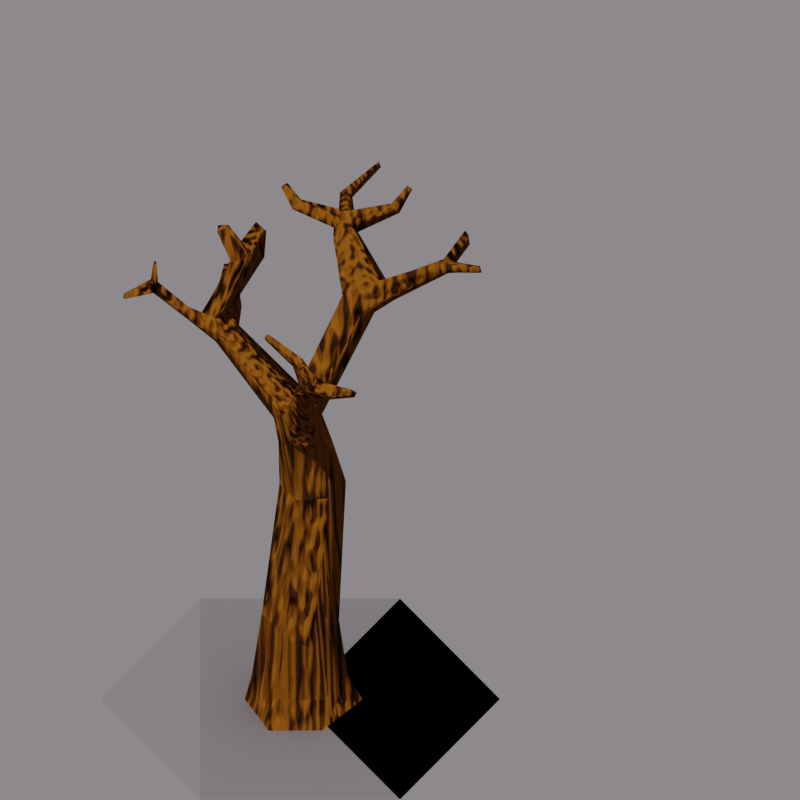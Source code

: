 # Source: tree.blend  (saved by Blender 2.82.7; exported with 4.5.12 LTS)
import bpy
from mathutils import Matrix  # noqa: F401  (used for matrix-valued properties, if any)

bpy.ops.wm.read_factory_settings(use_empty=True)
scene = bpy.context.scene
scene.name = 'Scene'

# ---- collections
col_dump = bpy.data.collections.new('Dump'); scene.collection.children.link(col_dump)
col_dump.hide_render = True
col_collection = bpy.data.collections.new('Collection'); scene.collection.children.link(col_collection)

# ---- images (referenced by path relative to the original .blend; pixels are not part of the script)
import os
ASSET_DIR = os.environ.get("B2B_ASSET_DIR", "")  # directory of the original .blend (textures are referenced by path, not embedded)
HERE = os.path.dirname(os.path.abspath(__file__))  # packed textures are extracted next to this script under _unpacked/

def load_image(name, relpath, width, height, colorspace="sRGB"):
    """Load a texture the original file referenced (path relative to the .blend, or extracted next to this script)."""
    p = next((c for c in (os.path.join(HERE, relpath), os.path.join(ASSET_DIR, relpath)) if relpath and os.path.exists(c)), "")
    if p:
        img = bpy.data.images.load(p, check_existing=True)
        img.name = name
    else:  # same state as the original file: an image datablock whose file is absent (Cycles renders it pink)
        img = bpy.data.images.new(name, width, height)
        img.source = "FILE"
        img.filepath = "//" + (relpath or name)
    img.colorspace_settings.name = colorspace
    return img
img_branch_png = load_image('branch.png', 'branch.png', 1024, 1024, 'sRGB')

# ---- materials (node trees are filled in below, after node groups)
mat_material_002 = bpy.data.materials.new('Material.002')
mat_material_002.surface_render_method = 'BLENDED'
mat_material_002.blend_method = 'BLEND'
mat_wood = bpy.data.materials.new('Wood')
mat_wood.use_transparent_shadow = False
mat_material_005 = bpy.data.materials.new('Material.005')
mat_material_005.surface_render_method = 'BLENDED'
mat_material_005.blend_method = 'BLEND'
mat_material_005.use_transparent_shadow = False

# ---- material node trees
mat_material_002.use_nodes = True; mat_material_002.node_tree.nodes.clear()
_N = mat_material_002.node_tree.nodes; _L = mat_material_002.node_tree.links
n0 = _N.new('ShaderNodeBsdfPrincipled'); n0.name = 'Principled BSDF'; n0.location = (10, 300)
n0.distribution = 'GGX'
n0.subsurface_method = 'BURLEY'
n0.inputs[2].default_value = 0.4314
n0.inputs[3].default_value = 1.45
n0.inputs[13].default_value = 0.0
n0.inputs[27].default_value = (0.0, 0.0, 0.0, 1.0)
n0.inputs[28].default_value = 1.0
n1 = _N.new('ShaderNodeTexImage'); n1.name = 'Image Texture'; n1.location = (-399, 111)
n1.image = img_branch_png
n1.interpolation = 'Cubic'
n2 = _N.new('ShaderNodeOutputMaterial'); n2.name = 'Material Output'; n2.location = (423, 289)
_L.new(n0.outputs[0], n2.inputs[0])
_L.new(n1.outputs[0], n0.inputs[0])
_L.new(n1.outputs[1], n0.inputs[4])
n2.is_active_output = True
mat_wood.use_nodes = True; mat_wood.node_tree.nodes.clear()
mat_material_005.use_nodes = True; mat_material_005.node_tree.nodes.clear()
_N = mat_material_005.node_tree.nodes; _L = mat_material_005.node_tree.links
n0 = _N.new('ShaderNodeBsdfDiffuse'); n0.name = 'Diffuse BSDF'; n0.location = (-355, 217)
n0.inputs[1].default_value = 0.6181
n1 = _N.new('ShaderNodeShaderToRGB'); n1.name = 'Shader to RGB'; n1.location = (-125, 179)
n2 = _N.new('ShaderNodeOutputMaterial'); n2.name = 'Material Output'; n2.location = (838, 342)
n3 = _N.new('ShaderNodeBsdfTransparent'); n3.name = 'Transparent BSDF'; n3.location = (590, 325)
n4 = _N.new('ShaderNodeMix'); n4.name = 'Mix'; n4.location = (398, 329)
n4.data_type = 'RGBA'
n4.inputs[6].default_value = (1.0, 1.0, 1.0, 1.0)
n4.inputs[7].default_value = (0.6301, 0.6301, 0.6301, 1.0)
n5 = _N.new('ShaderNodeValToRGB'); n5.name = 'ColorRamp'; n5.location = (102, 256)
while len(n5.color_ramp.elements) > 1: n5.color_ramp.elements.remove(n5.color_ramp.elements[-1])
n5.color_ramp.elements[0].position = 0.4795; n5.color_ramp.elements[0].color = (1.0, 1.0, 1.0, 1.0)
_e = n5.color_ramp.elements.new(0.4836); _e.color = (1.0, 1.0, 1.0, 0.0)
_L.new(n0.outputs[0], n1.inputs[0])
_L.new(n1.outputs[0], n5.inputs[0])
_L.new(n3.outputs[0], n2.inputs[0])
_L.new(n5.outputs[1], n4.inputs[0])
_L.new(n4.outputs[2], n3.inputs[0])
n2.is_active_output = True

# ---- world
world_world = bpy.data.worlds.new('World'); scene.world = world_world
world_world.use_nodes = True; world_world.node_tree.nodes.clear()
_N = world_world.node_tree.nodes; _L = world_world.node_tree.links
n0 = _N.new('ShaderNodeOutputWorld'); n0.name = 'World Output'; n0.location = (30, -30)
n1 = _N.new('ShaderNodeBackground'); n1.name = 'Background'; n1.location = (-227, -23)
n1.inputs[0].default_value = (0.5952, 0.5536, 0.5978, 1.0)
n1.inputs[1].default_value = 0.4
_L.new(n1.outputs[0], n0.inputs[0])
n0.is_active_output = True
world_world.color = (0.05088, 0.05088, 0.05088)
world_world.use_sun_shadow = False
world_world.sun_shadow_jitter_overblur = 0.0

# ---- cameras
cam_camera_001 = bpy.data.cameras.new('Camera.001')
cam_camera_001.type = 'ORTHO'
cam_camera_001.clip_end = 50.0
cam_camera_001.ortho_scale = 4.0

# ---- lights
light_sun = bpy.data.lights.new('Sun', 'SUN')
light_sun.color = (1.0, 0.9415, 0.7154)
light_sun.transmission_factor = 0.0
light_sun.angle = 0.01745
light_sun.energy = 6.03
light_sun.shadow_soft_size = 0.125
light_sun.shadow_cascade_max_distance = 64.1
light_sun.shadow_cascade_exponent = 0.9187
light_sun.shadow_cascade_fade = 0.8767

# ---- meshes
me_cube = bpy.data.meshes.new('Cube')
me_cube.from_pydata([(0.2286, -0.2166, 0.0), (0.1273, -0.2218, 1.982), (-0.09441, -0.3005, 0.0), (-0.05256, -0.2689, 2.007), (0.09441, 0.3005, 0.0), (0.09325, -0.001244, 1.972), (-0.2286, 0.2166, 0.0), (-0.1273, 0.02176, 2.018), (-0.3255, -0.08447, 0.0), (-0.1812, -0.1475, 2.025), (0.3255, 0.08447, 0.0), (0.1812, -0.05252, 1.975), (0.4401, -0.4035, 2.889), (0.3561, -0.3667, 2.96), (0.3911, -0.2465, 2.956), (0.4828, -0.2668, 2.886), (-0.3155, 0.05958, 2.834), (-0.2951, 0.2151, 2.804), (-0.4144, 0.2039, 2.743), (-0.4343, 0.05875, 2.771), (-0.338, 0.4728, 3.371), (-0.2969, 0.5321, 3.331), (-0.3775, 0.5458, 3.333), (-0.7699, -0.01182, 3.313), (-0.7972, 0.0344, 3.275), (-0.8072, -0.02019, 3.262), (0.9207, -0.4038, 3.467), (0.9511, -0.3357, 3.459), (0.9937, -0.3552, 3.407), (0.2975, -0.811, 3.653), (0.2297, -0.7991, 3.665), (0.3092, -0.7272, 3.671), (0.03693, -0.02977, 1.0), (-0.1566, -0.07997, 1.0), (-0.2369, 0.2298, 1.0), (-0.04345, 0.28, 1.0), (0.095, 0.1506, 1.0), (-0.295, 0.0494, 1.0), (-0.07116, -0.004296, 2.18), (-0.5361, -0.7341, 2.622), (-0.5015, -0.6521, 2.709), (-0.6125, -0.6696, 2.621), (-0.5752, -0.6084, 2.694), (-0.8577, -0.5572, 2.947), (-0.9361, -0.5509, 2.883), (-0.8897, -0.5041, 2.906), (-0.6521, -1.145, 2.765), (-0.6572, -1.123, 2.811), (-0.6769, -1.123, 2.778)], [], [(32, 1, 3, 33), (37, 9, 7, 34), (34, 7, 5, 35), (36, 11, 1, 32), (35, 5, 11, 36), (33, 3, 9, 37), (11, 5, 14, 15), (12, 15, 14, 13), (3, 1, 12, 13), (1, 11, 15, 12), (5, 3, 13, 14), (5, 7, 18, 17), (7, 9, 19, 18), (18, 19, 16, 17), (16, 18, 22, 20), (17, 16, 20, 21), (18, 17, 21, 22), (18, 16, 23, 24), (16, 19, 25, 23), (19, 18, 24, 25), (13, 15, 28, 26), (14, 13, 26, 27), (14, 15, 28, 27), (15, 13, 30, 31), (12, 15, 31, 29), (13, 12, 29, 30), (2, 33, 37, 8), (4, 35, 36, 10), (10, 36, 32, 0), (6, 34, 35, 4), (8, 37, 34, 6), (0, 32, 33, 2), (38, 16, 19, 9), (16, 38, 5, 17), (38, 9, 41, 42), (9, 3, 39, 41), (3, 5, 40, 39), (5, 38, 42, 40), (40, 41, 44, 43), (40, 42, 45, 43), (42, 41, 44, 45), (41, 40, 47, 48), (39, 40, 47, 46), (41, 39, 46, 48)])
_uv = me_cube.uv_layers.new(name='UVMap')
_uv.uv.foreach_set('vector', [0.5, 0.0, 0.625, 0.0, 0.625, 0.25, 0.5, 0.25, 0.5, 0.375, 0.625, 0.375, 0.625, 0.5, 0.5, 0.5, 0.5, 0.5, 0.625, 0.5, 0.625, 0.7932, 0.5, 0.75, 0.5, 0.875, 0.625, 0.875, 0.625, 1.0, 0.5, 1.0, 0.5, 0.75, 0.625, 0.7932, 0.625, 0.875, 0.5, 0.875, 0.5, 0.25, 0.625, 0.25, 0.625, 0.375, 0.5, 0.375, 0.625, 0.875, 0.625, 0.7932, 0.625, 0.75, 0.625, 0.875, 0.625, 1.0, 0.625, 0.875, 0.625, 0.75, 0.625, 0.25, 0.625, 0.25, 0.625, 0.0, 0.625, 0.0, 0.625, 0.25, 0.625, 1.0, 0.625, 0.875, 0.625, 0.875, 0.625, 1.0, 0.0, 0.0, 0.0, 0.0, 0.0, 0.0, 0.0, 0.0, 0.625, 0.7932, 0.625, 0.5, 0.625, 0.5, 0.625, 0.75, 0.625, 0.5, 0.625, 0.375, 0.625, 0.375, 0.625, 0.5, 0.625, 0.5, 0.625, 0.375, 0.0, 0.0, 0.625, 0.75, 0.0, 0.0, 0.0, 0.0, 0.0, 0.0, 0.0, 0.0, 0.0, 0.0, 0.0, 0.0, 0.0, 0.0, 0.0, 0.0, 0.625, 0.5, 0.625, 0.75, 0.625, 0.75, 0.625, 0.5, 0.0, 0.0, 0.0, 0.0, 0.0, 0.0, 0.0, 0.0, 0.625, 0.25, 0.625, 0.375, 0.625, 0.375, 0.625, 0.25, 0.625, 0.375, 0.625, 0.5, 0.625, 0.5, 0.625, 0.375, 0.0, 0.0, 0.0, 0.0, 0.0, 0.0, 0.0, 0.0, 0.625, 0.75, 0.625, 0.25, 0.625, 0.25, 0.625, 0.75, 0.625, 0.75, 0.625, 0.875, 0.625, 0.875, 0.625, 0.75, 0.0, 0.0, 0.0, 0.0, 0.0, 0.0, 0.0, 0.0, 0.625, 1.0, 0.625, 0.875, 0.625, 0.875, 0.625, 1.0, 0.625, 0.25, 0.625, 1.0, 0.625, 1.0, 0.625, 0.25, 0.375, 0.25, 0.5, 0.25, 0.5, 0.375, 0.375, 0.375, 0.375, 0.75, 0.5, 0.75, 0.5, 0.875, 0.375, 0.875, 0.375, 0.875, 0.5, 0.875, 0.5, 1.0, 0.375, 1.0, 0.375, 0.5, 0.5, 0.5, 0.5, 0.75, 0.375, 0.75, 0.375, 0.375, 0.5, 0.375, 0.5, 0.5, 0.375, 0.5, 0.375, 0.0, 0.5, 0.0, 0.5, 0.25, 0.375, 0.25, 0.0, 0.0, 0.0, 0.0, 0.0, 0.0, 0.0, 0.0, 0.0, 0.0, 0.0, 0.0, 0.0, 0.0, 0.0, 0.0, 0.0, 0.0, 0.0, 0.0, 0.0, 0.0, 0.0, 0.0, 0.625, 0.375, 0.625, 0.25, 0.625, 0.25, 0.625, 0.375, 0.0, 0.0, 0.0, 0.0, 0.0, 0.0, 0.0, 0.0, 0.0, 0.0, 0.0, 0.0, 0.0, 0.0, 0.0, 0.0, 0.0, 0.0, 0.0, 0.0, 0.0, 0.0, 0.0, 0.0, 0.0, 0.0, 0.0, 0.0, 0.0, 0.0, 0.0, 0.0, 0.0, 0.0, 0.0, 0.0, 0.0, 0.0, 0.0, 0.0, 0.0, 0.0, 0.0, 0.0, 0.0, 0.0, 0.0, 0.0, 0.0, 0.0, 0.0, 0.0, 0.0, 0.0, 0.0, 0.0, 0.625, 0.375, 0.625, 0.25, 0.625, 0.25, 0.625, 0.375])
me_cube.use_remesh_fix_poles = True
me_cube.use_remesh_preserve_attributes = False
me_cube.use_mirror_vertex_groups = False
me_cube.update()
me_plane_001 = bpy.data.meshes.new('Plane.001')
me_plane_001.from_pydata([(-0.9623, 1.722, -0.1162), (-0.9653, 0.8627, 0.0), (1.048, 0.4359, 0.06543), (-0.9155, 2.019, 0.0631), (1.036, 1.422, 0.148), (-0.747, 1.343, 0.0), (0.1477, 2.259, 0.03598), (1.105, 0.8724, -0.1231), (-0.9413, 1.076, 0.09374), (0.3016, 0.3827, 0.0), (-0.7888, 0.3538, -0.06049), (0.759, 1.823, 0.0), (1.083, 0.1624, 0.0), (-0.1606, -0.008487, 0.01264), (0.1422, -0.08064, 0.0)], [], [(0, 11, 6, 3), (1, 7, 4, 5, 8), (0, 5, 4, 11), (10, 13, 14, 9), (9, 12, 2), (1, 10, 9, 2, 7)])
_uv = me_plane_001.uv_layers.new(name='UVMap')
_uv.uv.foreach_set('vector', [0.0, 0.793, 0.8419, 0.793, 0.5639, 1.0, 0.0, 0.8325, 0.0, 0.393, 0.9973, 0.393, 0.9945, 0.593, 0.1066, 0.593, 0.0, 0.4537, 0.0, 0.793, 0.1066, 0.593, 0.9945, 0.593, 0.8419, 0.793, 0.02402, 0.193, 0.4046, 0.0, 0.5408, 0.0, 0.6186, 0.193, 0.6186, 0.193, 1.0, 0.1012, 1.0, 0.193, 0.0, 0.393, 0.02402, 0.193, 0.6186, 0.193, 1.0, 0.193, 0.9973, 0.393])
me_plane_001.materials.append(mat_material_002)
me_plane_001.use_remesh_fix_poles = True
me_plane_001.use_remesh_preserve_attributes = False
me_plane_001.use_mirror_vertex_groups = False
me_plane_001.update()
me_cube_001 = bpy.data.meshes.new('Cube.001')
me_cube_001.from_pydata([(-0.1567, 0.2714, 0.0), (-0.2764, -1.814e-08, 0.0), (-0.1567, -0.2714, 0.0), (0.1102, -0.2714, 0.0), (0.3133, 3.789e-08, 0.0), (0.1567, 0.2714, 0.0), (-0.01218, 0.006191, 1.79), (-0.09308, 0.1013, 0.5663), (-0.1919, -0.06999, 0.5713), (-0.059, -0.2443, 0.5353), (0.06071, -0.2659, 0.5004), (0.1948, -0.07757, 0.54), (0.09606, 0.09375, 0.545), (0.291, 0.1404, 2.38), (-0.02009, 0.2462, 1.252), (-0.1034, 0.1017, 1.247), (-0.02009, -0.04282, 1.252), (0.1465, -0.04282, 1.261), (0.2298, 0.1017, 1.266), (0.1465, 0.2462, 1.261), (-0.07955, 0.1026, 1.745), (-0.1317, -0.0113, 1.734), (-0.08262, -0.09703, 1.8), (0.03395, -0.1169, 1.77), (0.1109, -0.0152, 1.76), (0.05868, 0.1096, 1.78), (0.2118, 0.0591, 2.435), (0.3019, 0.01956, 2.349), (0.3728, 0.1087, 2.296), (0.3701, 0.2218, 2.326), (-0.3805, 0.3526, 2.139), (-0.4635, 0.4387, 2.105), (-0.5041, 0.3221, 2.119), (-0.4284, 0.2452, 2.169), (-0.3223, 0.4578, 2.112), (-0.3788, 0.1837, 2.073), (-0.328, 0.264, 2.071), (-0.3789, 0.3338, 2.025), (-0.3044, 0.3497, 2.046), (-0.4212, 0.243, 2.021), (-0.3437, 0.3129, 2.456), (-0.3119, 0.4504, 2.464), (-0.2423, 0.3665, 2.471), (-0.265, 0.2678, 2.523), (-0.1779, 0.4481, 2.394), (-0.7104, 0.3184, 2.331), (-0.736, 0.3612, 2.329), (-0.7524, 0.3241, 2.28), (-0.7288, 0.2821, 2.293), (0.6738, 0.05909, 2.633), (0.7191, 0.1198, 2.618), (0.7027, 0.04513, 2.58), (0.7432, 0.08538, 2.555), (0.7367, 0.145, 2.572), (0.4716, 0.1087, 2.372), (0.4401, 0.197, 2.416), (0.4086, 0.02684, 2.423), (0.3447, 0.08517, 2.488), (0.3952, 0.1366, 2.459), (0.1678, 0.3876, 2.618), (0.1896, 0.4465, 2.628), (0.2332, 0.4596, 2.571), (0.2135, 0.3925, 2.664), (0.2804, 0.45, 2.604), (0.237, 0.4495, 2.677), (-0.04792, 0.134, 1.58), (-0.1079, 0.01244, 1.571), (-0.05037, -0.08537, 1.622), (0.07878, -0.1015, 1.602), (0.1575, 0.009522, 1.595), (0.09745, 0.1393, 1.609), (0.0721, -0.4146, 2.225), (0.01509, -0.3788, 2.275), (-0.03429, -0.4343, 2.175), (0.03323, -0.4662, 2.123), (0.1583, -0.6952, 2.426), (0.09008, -0.6611, 2.431), (0.05838, -0.7045, 2.389), (0.1421, -0.7368, 2.381), (0.003672, -0.5848, 2.313), (0.05958, -0.5335, 2.386), (0.1525, -0.6429, 2.372), (0.1521, -0.6726, 2.318), (-0.1561, -0.6065, 2.671), (-0.1618, -0.6222, 2.661), (-0.1781, -0.6037, 2.639), (-0.1705, -0.5874, 2.652), (-0.006654, -0.6345, 2.49), (-0.03449, -0.5719, 2.447), (-0.008035, -0.5414, 2.483), (0.01363, -0.6059, 2.52), (0.2524, -0.8175, 2.485), (0.2387, -0.8251, 2.465), (0.285, -0.8116, 2.461), (0.2722, -0.82, 2.436), (0.8733, -0.1331, 2.74), (0.9006, -0.1101, 2.737), (0.8851, -0.1383, 2.714), (0.9081, -0.1235, 2.706), (0.8491, 0.2164, 2.637), (0.8255, 0.2498, 2.7), (0.8415, 0.2758, 2.654), (-0.03743, 0.4437, 2.691), (-0.02373, 0.4813, 2.697), (-0.008687, 0.4467, 2.719), (0.002491, 0.4822, 2.726), (-0.09408, 0.5108, 2.78), (-0.08285, 0.5285, 2.781), (-0.07583, 0.5092, 2.791), (-0.06241, 0.528, 2.793), (0.2295, 0.6237, 2.621), (0.1999, 0.6268, 2.664), (0.2623, 0.6118, 2.645), (0.231, 0.6243, 2.695), (0.3908, 0.8939, 2.624), (0.379, 0.9016, 2.644), (0.4053, 0.8855, 2.635), (0.3942, 0.8981, 2.659), (0.2247, 0.3459, 2.637), (0.1658, 0.3379, 2.591), (0.2471, 0.4021, 2.642), (0.1962, 0.4002, 2.591), (0.2453, 0.4236, 2.534), (0.2906, 0.4114, 2.574), (0.4587, 0.4434, 2.728), (0.487, 0.4454, 2.695), (0.4698, 0.4193, 2.713), (0.4973, 0.4258, 2.681), (0.5362, 0.4864, 2.804), (0.5534, 0.4893, 2.792), (0.5455, 0.4756, 2.799), (0.5617, 0.4807, 2.788), (-0.4141, 0.3051, 2.65), (-0.4102, 0.3698, 2.646), (-0.3584, 0.3399, 2.671), (-0.3727, 0.2786, 2.687), (-0.1879, 0.5007, 2.53), (-0.2198, 0.5511, 2.538), (-0.168, 0.539, 2.489), (-0.4227, 0.7498, 1.938), (-0.335, 0.7567, 1.948), (-0.3736, 0.7269, 1.867), (-0.2911, 0.7197, 1.898), (-0.3799, 1.006, 1.955), (-0.3401, 1.007, 1.961), (-0.3574, 1.009, 1.922), (-0.3202, 0.9999, 1.933), (-0.5593, 0.268, 2.138), (-0.5744, 0.3124, 2.194), (-0.5459, 0.2305, 2.163), (-0.5537, 0.2678, 2.215), (-0.7162, 0.3841, 2.406), (-0.7269, 0.4036, 2.406), (-0.7361, 0.3874, 2.385), (-0.726, 0.3683, 2.39), (-0.8713, 0.2907, 2.274), (-0.8826, 0.3049, 2.271), (-0.8827, 0.2908, 2.252), (-0.873, 0.2767, 2.259), (0.02083, -0.8173, 2.54), (0.01067, -0.8318, 2.526), (-0.005095, -0.8016, 2.571), (-0.0116, -0.811, 2.561), (0.05798, -0.7227, 2.475), (0.04112, -0.7461, 2.452), (0.01641, -0.6946, 2.524), (0.005615, -0.7099, 2.508), (-0.121, 0.1857, 0.1613), (0.1194, 0.1857, 0.1584), (-0.2411, -0.02254, 0.1627), (0.2395, -0.02254, 0.1569), (0.1194, -0.2307, 0.1584), (-0.121, -0.2307, 0.1613), (0.7987, -0.04819, 2.652), (0.7809, -0.03983, 2.686), (0.8128, -0.003345, 2.678), (0.8265, -0.02423, 2.637)], [], [(10, 11, 18, 17), (11, 12, 19, 18), (7, 8, 15, 14), (12, 7, 14, 19), (8, 9, 16, 15), (9, 10, 17, 16), (168, 167, 7, 12), (167, 169, 8, 7), (170, 168, 12, 11), (171, 170, 11, 10), (172, 171, 10, 9), (169, 172, 9, 8), (65, 66, 21, 20), (70, 65, 20, 25), (66, 67, 22, 21), (22, 67, 73, 72), (68, 69, 24, 23), (69, 70, 25, 24), (37, 39, 32, 31), (31, 34, 140, 139), (23, 24, 28, 27), (24, 25, 29, 28), (6, 22, 26, 13), (35, 36, 30, 33), (57, 56, 51, 49), (56, 54, 52, 51), (54, 55, 53, 52), (22, 23, 27, 26), (25, 6, 13, 29), (31, 32, 40, 41), (33, 30, 42, 43), (34, 31, 41, 44), (148, 147, 47, 46), (36, 38, 34, 30), (6, 25, 38, 36), (21, 22, 35, 39), (22, 6, 36, 35), (25, 20, 37, 38), (20, 21, 39, 37), (42, 41, 133, 134), (43, 42, 134, 135), (44, 41, 137, 138), (30, 34, 44, 42), (32, 33, 43, 40), (47, 48, 154, 153), (147, 149, 48, 47), (150, 148, 46, 45), (149, 150, 45, 48), (176, 175, 96, 98), (174, 173, 97, 95), (53, 50, 100, 101), (55, 58, 50, 53), (58, 57, 49, 50), (118, 120, 64, 62), (119, 118, 62, 59), (28, 29, 55, 54), (27, 28, 54, 56), (26, 27, 56, 57), (64, 60, 103, 105), (63, 61, 110, 112), (122, 121, 60, 61), (123, 122, 61, 63), (121, 119, 59, 60), (120, 123, 127, 126), (18, 19, 70, 69), (17, 18, 69, 68), (16, 17, 68, 67), (15, 16, 67, 66), (19, 14, 65, 70), (14, 15, 66, 65), (88, 87, 84, 85), (68, 23, 71, 74), (23, 22, 72, 71), (67, 68, 74, 73), (77, 78, 75, 76), (82, 81, 93, 94), (81, 80, 76, 75), (79, 82, 78, 77), (73, 74, 82, 79), (71, 72, 80, 81), (74, 71, 81, 82), (72, 73, 79, 80), (86, 85, 84, 83), (89, 88, 85, 86), (90, 89, 86, 83), (87, 90, 83, 84), (164, 163, 159, 160), (76, 80, 89, 90), (80, 79, 88, 89), (79, 77, 87, 88), (94, 93, 91, 92), (81, 75, 91, 93), (75, 78, 92, 91), (78, 82, 94, 92), (96, 95, 97), (96, 97, 98), (175, 174, 95, 96), (173, 176, 98, 97), (100, 99, 101), (52, 53, 101, 99), (50, 52, 99, 100), (104, 105, 109, 108), (59, 62, 104, 102), (60, 59, 102, 103), (62, 64, 105, 104), (107, 106, 108, 109), (102, 104, 108, 106), (105, 103, 107, 109), (103, 102, 106, 107), (110, 111, 115, 114), (61, 60, 111, 110), (64, 63, 112, 113), (60, 64, 113, 111), (114, 115, 117, 116), (113, 112, 116, 117), (112, 110, 114, 116), (111, 113, 117, 115), (58, 55, 123, 120), (13, 26, 119, 121), (55, 29, 122, 123), (29, 13, 121, 122), (26, 57, 118, 119), (57, 58, 120, 118), (126, 127, 131, 130), (64, 120, 126, 124), (63, 64, 124, 125), (123, 63, 125, 127), (130, 131, 129, 128), (124, 126, 130, 128), (127, 125, 129, 131), (125, 124, 128, 129), (134, 133, 132), (134, 132, 135), (41, 40, 132, 133), (40, 43, 135, 132), (136, 138, 137), (42, 44, 138, 136), (41, 42, 136, 137), (140, 142, 146, 144), (34, 38, 142, 140), (37, 31, 139, 141), (38, 37, 141, 142), (146, 145, 143, 144), (139, 140, 144, 143), (142, 141, 145, 146), (141, 139, 143, 145), (35, 33, 150, 149), (33, 32, 148, 150), (39, 35, 149, 147), (32, 39, 147, 148), (153, 154, 151, 152), (46, 47, 153, 152), (48, 45, 151, 154), (45, 46, 152, 151), (45, 48, 158, 155), (46, 45, 155, 156), (47, 48, 158, 157), (47, 46, 156, 157), (160, 159, 161, 162), (163, 165, 161, 159), (165, 166, 162, 161), (166, 164, 160, 162), (87, 77, 164, 166), (90, 87, 166, 165), (76, 90, 165, 163), (77, 76, 163, 164), (1, 2, 172, 169), (2, 3, 171, 172), (3, 4, 170, 171), (4, 5, 168, 170), (0, 1, 169, 167), (5, 0, 167, 168), (51, 52, 176, 173), (50, 49, 174, 175), (49, 51, 173, 174), (52, 50, 175, 176)])
me_cube_001.polygons.foreach_set('use_smooth', [True] * 176)
_uv = me_cube_001.uv_layers.new(name='UVMap')
_uv.uv.foreach_set('vector', [0.5, 0.0, 0.933, 0.25, 0.933, 0.25, 0.5, 0.0, 0.933, 0.25, 0.933, 0.75, 0.933, 0.75, 0.933, 0.25, 0.5, 1.0, 0.06699, 0.75, 0.06699, 0.75, 0.5, 1.0, 0.933, 0.75, 0.5, 1.0, 0.5, 1.0, 0.933, 0.75, 0.06699, 0.75, 0.06699, 0.25, 0.06699, 0.25, 0.06699, 0.75, 0.06699, 0.25, 0.5, 0.0, 0.5, 0.0, 0.06699, 0.25, 0.933, 0.75, 0.5, 1.0, 0.5, 1.0, 0.933, 0.75, 0.5, 1.0, 0.06699, 0.75, 0.06699, 0.75, 0.5, 1.0, 0.933, 0.25, 0.933, 0.75, 0.933, 0.75, 0.933, 0.25, 0.5, 0.0, 0.933, 0.25, 0.933, 0.25, 0.5, 0.0, 0.06699, 0.25, 0.5, 0.0, 0.5, 0.0, 0.06699, 0.25, 0.06699, 0.75, 0.06699, 0.25, 0.06699, 0.25, 0.06699, 0.75, 0.5, 1.0, 0.06699, 0.75, 0.06699, 0.75, 0.5, 1.0, 0.933, 0.75, 0.5, 1.0, 0.5, 1.0, 0.933, 0.75, 0.06699, 0.75, 0.06699, 0.25, 0.06699, 0.25, 0.06699, 0.75, 0.06699, 0.25, 0.06699, 0.25, 0.06699, 0.25, 0.06699, 0.25, 0.5, 0.0, 0.933, 0.25, 0.933, 0.25, 0.5, 0.0, 0.933, 0.25, 0.933, 0.75, 0.933, 0.75, 0.933, 0.25, 0.5, 1.0, 0.06699, 0.75, 0.06699, 0.75, 0.5, 1.0, 0.5, 1.0, 0.933, 0.75, 0.933, 0.75, 0.5, 1.0, 0.5, 0.0, 0.933, 0.25, 0.933, 0.25, 0.5, 0.0, 0.933, 0.25, 0.933, 0.75, 0.933, 0.75, 0.933, 0.25, 0.5, 0.5, 0.06699, 0.25, 0.06699, 0.25, 0.5, 0.5, 0.06699, 0.25, 0.5, 0.5, 0.5, 0.5, 0.06699, 0.25, 0.06699, 0.25, 0.5, 0.0, 0.5, 0.0, 0.06699, 0.25, 0.5, 0.0, 0.933, 0.25, 0.933, 0.25, 0.5, 0.0, 0.933, 0.25, 0.933, 0.75, 0.933, 0.75, 0.933, 0.25, 0.06699, 0.25, 0.5, 0.0, 0.5, 0.0, 0.06699, 0.25, 0.933, 0.75, 0.5, 0.5, 0.5, 0.5, 0.933, 0.75, 0.5, 1.0, 0.06699, 0.75, 0.06699, 0.75, 0.5, 1.0, 0.06699, 0.25, 0.5, 0.5, 0.5, 0.5, 0.06699, 0.25, 0.933, 0.75, 0.5, 1.0, 0.5, 1.0, 0.933, 0.75, 0.06699, 0.75, 0.06699, 0.75, 0.06699, 0.75, 0.06699, 0.75, 0.5, 0.5, 0.933, 0.75, 0.933, 0.75, 0.5, 0.5, 0.5, 0.5, 0.933, 0.75, 0.933, 0.75, 0.5, 0.5, 0.06699, 0.75, 0.06699, 0.25, 0.06699, 0.25, 0.06699, 0.75, 0.06699, 0.25, 0.5, 0.5, 0.5, 0.5, 0.06699, 0.25, 0.933, 0.75, 0.5, 1.0, 0.5, 1.0, 0.933, 0.75, 0.5, 1.0, 0.06699, 0.75, 0.06699, 0.75, 0.5, 1.0, 0.5, 0.5, 0.5, 1.0, 0.5, 1.0, 0.5, 0.5, 0.06699, 0.25, 0.5, 0.5, 0.5, 0.5, 0.06699, 0.25, 0.933, 0.75, 0.5, 1.0, 0.5, 1.0, 0.933, 0.75, 0.5, 0.5, 0.933, 0.75, 0.933, 0.75, 0.5, 0.5, 0.06699, 0.75, 0.06699, 0.25, 0.06699, 0.25, 0.06699, 0.75, 0.06699, 0.75, 0.06699, 0.25, 0.06699, 0.25, 0.06699, 0.75, 0.06699, 0.75, 0.06699, 0.25, 0.06699, 0.25, 0.06699, 0.75, 0.06699, 0.25, 0.06699, 0.75, 0.06699, 0.75, 0.06699, 0.25, 0.06699, 0.25, 0.06699, 0.25, 0.06699, 0.25, 0.06699, 0.25, 0.933, 0.25, 0.5, 0.5, 0.5, 0.5, 0.933, 0.25, 0.06699, 0.25, 0.5, 0.0, 0.5, 0.0, 0.06699, 0.25, 0.933, 0.75, 0.5, 0.5, 0.5, 0.5, 0.933, 0.75, 0.933, 0.75, 0.5, 0.5, 0.5, 0.5, 0.933, 0.75, 0.5, 0.5, 0.06699, 0.25, 0.06699, 0.25, 0.5, 0.5, 0.06699, 0.25, 0.5, 0.5, 0.5, 0.5, 0.06699, 0.25, 0.06699, 0.25, 0.06699, 0.25, 0.06699, 0.25, 0.06699, 0.25, 0.933, 0.25, 0.933, 0.75, 0.933, 0.75, 0.933, 0.25, 0.5, 0.0, 0.933, 0.25, 0.933, 0.25, 0.5, 0.0, 0.06699, 0.25, 0.5, 0.0, 0.5, 0.0, 0.06699, 0.25, 0.5, 0.5, 0.5, 0.5, 0.5, 0.5, 0.5, 0.5, 0.933, 0.75, 0.933, 0.75, 0.933, 0.75, 0.933, 0.75, 0.933, 0.75, 0.5, 0.5, 0.5, 0.5, 0.933, 0.75, 0.933, 0.75, 0.933, 0.75, 0.933, 0.75, 0.933, 0.75, 0.5, 0.5, 0.06699, 0.25, 0.06699, 0.25, 0.5, 0.5, 0.5, 0.5, 0.933, 0.75, 0.933, 0.75, 0.5, 0.5, 0.933, 0.25, 0.933, 0.75, 0.933, 0.75, 0.933, 0.25, 0.5, 0.0, 0.933, 0.25, 0.933, 0.25, 0.5, 0.0, 0.06699, 0.25, 0.5, 0.0, 0.5, 0.0, 0.06699, 0.25, 0.06699, 0.75, 0.06699, 0.25, 0.06699, 0.25, 0.06699, 0.75, 0.933, 0.75, 0.5, 1.0, 0.5, 1.0, 0.933, 0.75, 0.5, 1.0, 0.06699, 0.75, 0.06699, 0.75, 0.5, 1.0, 0.06699, 0.25, 0.06699, 0.25, 0.06699, 0.25, 0.06699, 0.25, 0.5, 0.0, 0.5, 0.0, 0.5, 0.0, 0.5, 0.0, 0.5, 0.0, 0.06699, 0.25, 0.06699, 0.25, 0.5, 0.0, 0.06699, 0.25, 0.5, 0.0, 0.5, 0.0, 0.06699, 0.25, 0.06699, 0.25, 0.5, 0.0, 0.5, 0.0, 0.06699, 0.25, 0.5, 0.0, 0.5, 0.0, 0.5, 0.0, 0.5, 0.0, 0.5, 0.0, 0.06699, 0.25, 0.06699, 0.25, 0.5, 0.0, 0.06699, 0.25, 0.5, 0.0, 0.5, 0.0, 0.06699, 0.25, 0.06699, 0.25, 0.5, 0.0, 0.5, 0.0, 0.06699, 0.25, 0.5, 0.0, 0.06699, 0.25, 0.06699, 0.25, 0.5, 0.0, 0.5, 0.0, 0.5, 0.0, 0.5, 0.0, 0.5, 0.0, 0.06699, 0.25, 0.06699, 0.25, 0.06699, 0.25, 0.06699, 0.25, 0.06699, 0.25, 0.06699, 0.25, 0.06699, 0.25, 0.06699, 0.25, 0.06699, 0.25, 0.06699, 0.25, 0.06699, 0.25, 0.06699, 0.25, 0.06699, 0.25, 0.06699, 0.25, 0.06699, 0.25, 0.06699, 0.25, 0.06699, 0.25, 0.06699, 0.25, 0.06699, 0.25, 0.06699, 0.25, 0.06699, 0.25, 0.06699, 0.25, 0.06699, 0.25, 0.06699, 0.25, 0.06699, 0.25, 0.06699, 0.25, 0.06699, 0.25, 0.06699, 0.25, 0.06699, 0.25, 0.06699, 0.25, 0.06699, 0.25, 0.06699, 0.25, 0.06699, 0.25, 0.06699, 0.25, 0.06699, 0.25, 0.06699, 0.25, 0.5, 0.0, 0.5, 0.0, 0.5, 0.0, 0.5, 0.0, 0.5, 0.0, 0.5, 0.0, 0.5, 0.0, 0.5, 0.0, 0.5, 0.0, 0.5, 0.0, 0.5, 0.0, 0.5, 0.0, 0.5, 0.0, 0.5, 0.0, 0.5, 0.0, 0.5, 0.0, 0.5, 0.5, 0.06699, 0.25, 0.5, 0.0, 0.5, 0.5, 0.5, 0.0, 0.933, 0.25, 0.5, 0.5, 0.06699, 0.25, 0.06699, 0.25, 0.5, 0.5, 0.5, 0.0, 0.933, 0.25, 0.933, 0.25, 0.5, 0.0, 0.5, 0.5, 0.933, 0.25, 0.933, 0.75, 0.933, 0.25, 0.933, 0.75, 0.933, 0.75, 0.933, 0.25, 0.5, 0.5, 0.933, 0.25, 0.933, 0.25, 0.5, 0.5, 0.06699, 0.25, 0.5, 0.5, 0.5, 0.5, 0.06699, 0.25, 0.06699, 0.25, 0.06699, 0.25, 0.06699, 0.25, 0.06699, 0.25, 0.5, 0.5, 0.06699, 0.25, 0.06699, 0.25, 0.5, 0.5, 0.06699, 0.25, 0.5, 0.5, 0.5, 0.5, 0.06699, 0.25, 0.5, 0.5, 0.06699, 0.25, 0.06699, 0.25, 0.5, 0.5, 0.06699, 0.25, 0.06699, 0.25, 0.06699, 0.25, 0.06699, 0.25, 0.5, 0.5, 0.5, 0.5, 0.5, 0.5, 0.5, 0.5, 0.5, 0.5, 0.06699, 0.25, 0.06699, 0.25, 0.5, 0.5, 0.933, 0.75, 0.5, 0.5, 0.5, 0.5, 0.933, 0.75, 0.933, 0.75, 0.5, 0.5, 0.5, 0.5, 0.933, 0.75, 0.5, 0.5, 0.933, 0.75, 0.933, 0.75, 0.5, 0.5, 0.5, 0.5, 0.5, 0.5, 0.5, 0.5, 0.5, 0.5, 0.933, 0.75, 0.5, 0.5, 0.5, 0.5, 0.933, 0.75, 0.5, 0.5, 0.933, 0.75, 0.933, 0.75, 0.5, 0.5, 0.933, 0.75, 0.933, 0.75, 0.933, 0.75, 0.933, 0.75, 0.5, 0.5, 0.5, 0.5, 0.5, 0.5, 0.5, 0.5, 0.5, 0.5, 0.933, 0.75, 0.933, 0.75, 0.5, 0.5, 0.5, 0.5, 0.06699, 0.25, 0.06699, 0.25, 0.5, 0.5, 0.933, 0.75, 0.933, 0.75, 0.933, 0.75, 0.933, 0.75, 0.933, 0.75, 0.5, 0.5, 0.5, 0.5, 0.933, 0.75, 0.06699, 0.25, 0.06699, 0.25, 0.06699, 0.25, 0.06699, 0.25, 0.06699, 0.25, 0.5, 0.5, 0.5, 0.5, 0.06699, 0.25, 0.5, 0.5, 0.933, 0.75, 0.933, 0.75, 0.5, 0.5, 0.5, 0.5, 0.5, 0.5, 0.5, 0.5, 0.5, 0.5, 0.933, 0.75, 0.5, 0.5, 0.5, 0.5, 0.933, 0.75, 0.933, 0.75, 0.933, 0.75, 0.933, 0.75, 0.933, 0.75, 0.5, 0.5, 0.933, 0.75, 0.933, 0.75, 0.5, 0.5, 0.5, 0.5, 0.5, 0.5, 0.5, 0.5, 0.5, 0.5, 0.933, 0.75, 0.933, 0.75, 0.933, 0.75, 0.933, 0.75, 0.933, 0.75, 0.5, 0.5, 0.5, 0.5, 0.933, 0.75, 0.5, 0.5, 0.5, 1.0, 0.06699, 0.75, 0.5, 0.5, 0.06699, 0.75, 0.06699, 0.25, 0.5, 1.0, 0.06699, 0.75, 0.06699, 0.75, 0.5, 1.0, 0.06699, 0.75, 0.06699, 0.25, 0.06699, 0.25, 0.06699, 0.75, 0.5, 0.5, 0.933, 0.75, 0.5, 1.0, 0.5, 0.5, 0.933, 0.75, 0.933, 0.75, 0.5, 0.5, 0.5, 1.0, 0.5, 0.5, 0.5, 0.5, 0.5, 1.0, 0.933, 0.75, 0.933, 0.75, 0.933, 0.75, 0.933, 0.75, 0.933, 0.75, 0.933, 0.75, 0.933, 0.75, 0.933, 0.75, 0.5, 1.0, 0.5, 1.0, 0.5, 1.0, 0.5, 1.0, 0.933, 0.75, 0.5, 1.0, 0.5, 1.0, 0.933, 0.75, 0.933, 0.75, 0.5, 1.0, 0.5, 1.0, 0.933, 0.75, 0.5, 1.0, 0.933, 0.75, 0.933, 0.75, 0.5, 1.0, 0.933, 0.75, 0.5, 1.0, 0.5, 1.0, 0.933, 0.75, 0.5, 1.0, 0.5, 1.0, 0.5, 1.0, 0.5, 1.0, 0.06699, 0.25, 0.06699, 0.25, 0.06699, 0.25, 0.06699, 0.25, 0.06699, 0.25, 0.06699, 0.75, 0.06699, 0.75, 0.06699, 0.25, 0.06699, 0.75, 0.06699, 0.25, 0.06699, 0.25, 0.06699, 0.75, 0.06699, 0.75, 0.06699, 0.75, 0.06699, 0.75, 0.06699, 0.75, 0.06699, 0.75, 0.06699, 0.25, 0.06699, 0.25, 0.06699, 0.75, 0.06699, 0.75, 0.06699, 0.75, 0.06699, 0.75, 0.06699, 0.75, 0.06699, 0.25, 0.06699, 0.25, 0.06699, 0.25, 0.06699, 0.25, 0.06699, 0.25, 0.06699, 0.75, 0.06699, 0.75, 0.06699, 0.25, 0.06699, 0.25, 0.06699, 0.25, 0.06699, 0.25, 0.06699, 0.25, 0.06699, 0.75, 0.06699, 0.25, 0.06699, 0.25, 0.06699, 0.75, 0.06699, 0.75, 0.06699, 0.25, 0.06699, 0.25, 0.06699, 0.75, 0.06699, 0.75, 0.06699, 0.75, 0.06699, 0.75, 0.06699, 0.75, 0.06699, 0.25, 0.06699, 0.25, 0.06699, 0.25, 0.06699, 0.25, 0.06699, 0.25, 0.06699, 0.25, 0.06699, 0.25, 0.06699, 0.25, 0.06699, 0.25, 0.06699, 0.25, 0.06699, 0.25, 0.06699, 0.25, 0.06699, 0.25, 0.06699, 0.25, 0.06699, 0.25, 0.06699, 0.25, 0.06699, 0.25, 0.06699, 0.25, 0.06699, 0.25, 0.06699, 0.25, 0.06699, 0.25, 0.06699, 0.25, 0.06699, 0.25, 0.06699, 0.25, 0.06699, 0.25, 0.06699, 0.25, 0.06699, 0.25, 0.06699, 0.25, 0.06699, 0.25, 0.06699, 0.25, 0.06699, 0.25, 0.06699, 0.25, 0.06699, 0.75, 0.06699, 0.25, 0.06699, 0.25, 0.06699, 0.75, 0.06699, 0.25, 0.5, 0.0, 0.5, 0.0, 0.06699, 0.25, 0.5, 0.0, 0.933, 0.25, 0.933, 0.25, 0.5, 0.0, 0.933, 0.25, 0.933, 0.75, 0.933, 0.75, 0.933, 0.25, 0.5, 1.0, 0.06699, 0.75, 0.06699, 0.75, 0.5, 1.0, 0.933, 0.75, 0.5, 1.0, 0.5, 1.0, 0.933, 0.75, 0.5, 0.0, 0.933, 0.25, 0.933, 0.25, 0.5, 0.0, 0.5, 0.5, 0.06699, 0.25, 0.06699, 0.25, 0.5, 0.5, 0.06699, 0.25, 0.5, 0.0, 0.5, 0.0, 0.06699, 0.25, 0.933, 0.25, 0.5, 0.5, 0.5, 0.5, 0.933, 0.25])
me_cube_001.materials.append(mat_wood)
me_cube_001.use_remesh_fix_poles = True
me_cube_001.use_remesh_preserve_attributes = False
me_cube_001.use_mirror_vertex_groups = False
me_cube_001.update()
me_circle_001 = bpy.data.meshes.new('Circle.001')
me_circle_001.from_pydata([(0.4271, 1.927e-08, 0.0), (0.2135, 0.3698, 0.0), (-0.2135, 0.3698, 0.0), (-0.4271, -8.255e-08, 0.0), (-0.2135, -0.3698, 0.0), (0.2135, -0.3698, 0.0), (2.058e-08, -9.823e-09, 0.0)], [], [(5, 6, 4), (3, 6, 2), (1, 6, 0), (0, 6, 5), (4, 6, 3), (2, 6, 1), (1, 0, 5, 4, 3, 2)])
_uv = me_circle_001.uv_layers.new(name='UVMap')
_uv.uv.foreach_set('vector', [0.0, 0.0, 0.0, 0.0, 0.0, 0.0, 0.0, 0.0, 0.0, 0.0, 0.0, 0.0, 0.0, 0.0, 0.0, 0.0, 0.0, 0.0, 0.0, 0.0, 0.0, 0.0, 0.0, 0.0, 0.0, 0.0, 0.0, 0.0, 0.0, 0.0, 0.0, 0.0, 0.0, 0.0, 0.0, 0.0, 0.0, 0.0, 0.0, 0.0, 0.0, 0.0, 0.0, 0.0, 0.0, 0.0, 0.0, 0.0])
me_circle_001.materials.append(mat_material_005)
me_circle_001.use_remesh_fix_poles = True
me_circle_001.use_remesh_preserve_attributes = False
me_circle_001.use_mirror_vertex_groups = False
me_circle_001.update()
me_circle = bpy.data.meshes.new('Circle')
me_circle.from_pydata([(1.0, 5.96e-08, 0.0), (0.5, 0.866, 0.0), (-0.5, 0.866, 0.0), (-1.0, -1.788e-07, 0.0), (-0.5, -0.866, 0.0), (0.5, -0.866, 0.0), (2.838e-08, -8.515e-09, 0.0)], [], [(5, 6, 4), (3, 6, 2), (1, 6, 0), (0, 6, 5), (4, 6, 3), (2, 6, 1), (1, 0, 5, 4, 3, 2)])
_uv = me_circle.uv_layers.new(name='UVMap')
_uv.uv.foreach_set('vector', [0.0, 0.0, 0.0, 0.0, 0.0, 0.0, 0.0, 0.0, 0.0, 0.0, 0.0, 0.0, 0.0, 0.0, 0.0, 0.0, 0.0, 0.0, 0.0, 0.0, 0.0, 0.0, 0.0, 0.0, 0.0, 0.0, 0.0, 0.0, 0.0, 0.0, 0.0, 0.0, 0.0, 0.0, 0.0, 0.0, 0.0, 0.0, 0.0, 0.0, 0.0, 0.0, 0.0, 0.0, 0.0, 0.0, 0.0, 0.0])
me_circle.use_remesh_fix_poles = True
me_circle.use_remesh_preserve_attributes = False
me_circle.use_mirror_vertex_groups = False
me_circle.update()

# ---- objects
ob_nope_tree = bpy.data.objects.new('Nope-Tree', me_cube)
ob_leaf = bpy.data.objects.new('Leaf', me_plane_001)
ob_camera = bpy.data.objects.new('Camera', cam_camera_001)
ob_sun = bpy.data.objects.new('Sun', light_sun)
ob_tree = bpy.data.objects.new('Tree', me_cube_001)
ob_ground_hexa = bpy.data.objects.new('Ground Hexa', me_circle_001)
ob_mini_ground_hexa = bpy.data.objects.new('Mini-Ground-Hexa', me_circle)
_N = mat_wood.node_tree.nodes; _L = mat_wood.node_tree.links
n0 = _N.new('ShaderNodeOutputMaterial'); n0.name = 'Material Output'; n0.location = (706, 300)
n1 = _N.new('ShaderNodeBsdfDiffuse'); n1.name = 'Diffuse BSDF'; n1.location = (416, 300)
n2 = _N.new('ShaderNodeBump'); n2.name = 'Bump'; n2.location = (213, 196)
n2.inputs[0].default_value = 0.4135
n2.inputs[1].default_value = 1.0
n2.inputs[2].default_value = 1.0
n3 = _N.new('ShaderNodeTexCoord'); n3.name = 'Texture Coordinate'; n3.location = (-743, 134)
n3.object = ob_tree
n4 = _N.new('ShaderNodeValToRGB'); n4.name = 'ColorRamp'; n4.location = (-129, 323)
while len(n4.color_ramp.elements) > 1: n4.color_ramp.elements.remove(n4.color_ramp.elements[-1])
n4.color_ramp.elements[0].position = 0.0; n4.color_ramp.elements[0].color = (0.1278, 0.0442, 0.004712, 1.0)
_e = n4.color_ramp.elements.new(0.4303); _e.color = (0.02114, 0.005717, 0.001711, 1.0)
_e = n4.color_ramp.elements.new(0.6578); _e.color = (0.01718, 0.01039, 0.00556, 1.0)
n5 = _N.new('ShaderNodeTexNoise'); n5.name = 'Musgrave Texture'; n5.location = (-397, 109)
n5.width = 150
n5.noise_dimensions = '2D'
n5.normalize = False
n5.inputs[2].default_value = 52.4
n5.inputs[3].default_value = 0.0
n5.inputs[4].default_value = 0.0002441
n6 = _N.new('ShaderNodeMath'); n6.name = 'Math'; n6.location = (-397, 149)
n6.hide = True
n6.operation = 'MULTIPLY'
n6.inputs[1].default_value = 0.9
_L.new(n1.outputs[0], n0.inputs[0])
_L.new(n4.outputs[0], n1.inputs[0])
_L.new(n2.outputs[0], n1.inputs[2])
_L.new(n6.outputs[0], n2.inputs[3])
_L.new(n6.outputs[0], n4.inputs[0])
_L.new(n5.outputs[0], n6.inputs[0])
n0.is_active_output = True

# ---- transforms, parenting, visibility, modifiers, constraints
ob_nope_tree.location = (0.0, 0.0, 0.0)
ob_nope_tree.lineart.crease_threshold = 0.0
ob_leaf.location = (0.0, 0.0, 0.1)
ob_leaf.lineart.crease_threshold = 0.0
ob_camera.location = (0.5, -10.0, 8.96)
ob_camera.rotation_euler = (0.9518, -0.0, 0.0)
ob_camera.lineart.crease_threshold = 0.0
ob_sun.location = (-1.1, -2.0, 6.0)
ob_sun.rotation_euler = (6.094e-08, -0.5236, 1.047)
ob_sun.lineart.crease_threshold = 0.0
ob_tree.location = (0.0, 0.0, 0.0)
ob_tree.lineart.crease_threshold = 0.0
_vg = ob_tree.vertex_groups.new(name='Group')
_m = ob_tree.modifiers.new('ParticleSettings', 'PARTICLE_SYSTEM')
ob_ground_hexa.location = (0.0, 0.0, 0.0)
ob_ground_hexa.scale = (-14.32, -14.32, -14.32)
ob_ground_hexa.lineart.crease_threshold = 0.0
ob_mini_ground_hexa.location = (0.0, 0.0, 0.0)
ob_mini_ground_hexa.lineart.crease_threshold = 0.0

# ---- collection membership
col_dump.objects.link(ob_nope_tree)
col_dump.objects.link(ob_leaf)
col_collection.objects.link(ob_camera)
col_collection.objects.link(ob_sun)
col_collection.objects.link(ob_tree)
col_collection.objects.link(ob_ground_hexa)
col_collection.objects.link(ob_mini_ground_hexa)

# ---- scene / render settings (as saved in the file)
scene.camera = ob_camera
scene.frame_start = 1; scene.frame_end = 250; scene.frame_set(0)
scene.render.engine = 'BLENDER_EEVEE_NEXT'
scene.render.resolution_x = 256
scene.render.resolution_y = 256
scene.render.resolution_percentage = 50
scene.render.film_transparent = True
scene.cycles.use_denoising = False
scene.cycles.samples = 128
scene.cycles.sampling_pattern = 'TABULATED_SOBOL'
scene.cycles.use_adaptive_sampling = False
scene.cycles.use_light_tree = False
scene.eevee.taa_samples = 1
scene.eevee.taa_render_samples = 1
scene.eevee.light_threshold = 1.0
scene.view_settings.view_transform = 'Filmic'
bpy.context.view_layer.update()
